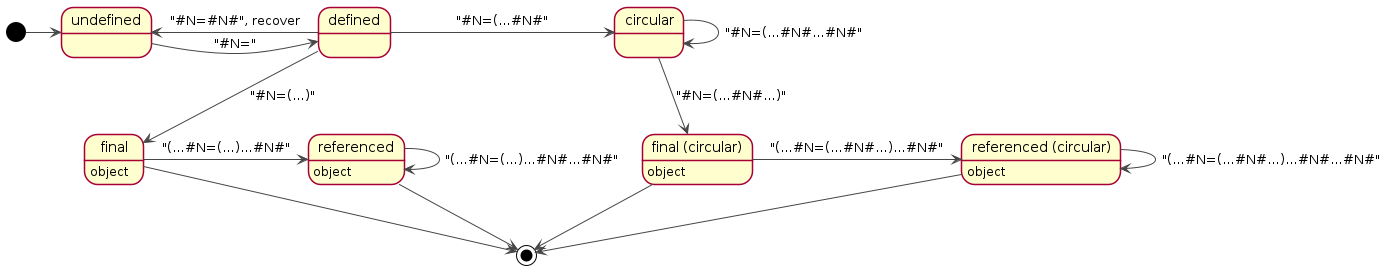

The diagram above was rendered by PlantUML. Its source (embedded in the PNG):
@startuml
!theme vibrant

hide members
hide attributes
hide methods

state undefined
state defined
state circular
state final
final: object
state referenced
referenced: object

state "final (circular)" as final2
final2: object
state "referenced (circular)" as referenced2
referenced2: object

[*]         ->  undefined
undefined   ->  defined    : "#N="
defined     ->  final      : "#N=(…)"
final       ->  referenced : "(…#N=(…)…#N#"
referenced  ->  referenced : "(…#N=(…)…#N#…#N#"
final       --> [*]
referenced  --> [*]

defined     ->  circular    : "#N=(…#N#"
circular    ->  circular    : "#N=(…#N#…#N#"
circular    --> final2      : "#N=(…#N#…)"
final2      ->  referenced2 : "(…#N=(…#N#…)…#N#"
referenced2 ->  referenced2 : "(…#N=(…#N#…)…#N#…#N#"
final2      --> [*]
referenced2 --> [*]

defined     ->  undefined : "#N=#N#", recover
@enduml